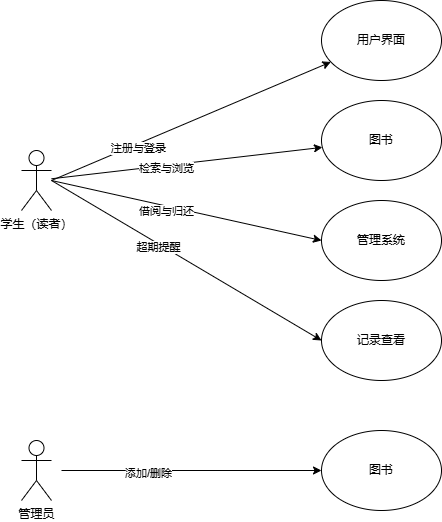

The diagram above was exported from draw.io. Its source (the exported page's mxGraphModel, read from the mxfile embedded in the PNG):
<mxGraphModel dx="706" dy="644" grid="1" gridSize="10" guides="1" tooltips="1" connect="1" arrows="1" fold="1" page="1" pageScale="1" pageWidth="827" pageHeight="1169" math="0" shadow="0">
  <root>
    <mxCell id="0" />
    <mxCell id="1" parent="0" />
    <mxCell id="JMGRkTcyc8GErAFXgL54-2" value="管理系统" style="ellipse;whiteSpace=wrap;html=1;" vertex="1" parent="1">
      <mxGeometry x="340" y="250" width="120" height="80" as="geometry" />
    </mxCell>
    <mxCell id="JMGRkTcyc8GErAFXgL54-3" value="用户界面" style="ellipse;whiteSpace=wrap;html=1;" vertex="1" parent="1">
      <mxGeometry x="340" y="50" width="120" height="80" as="geometry" />
    </mxCell>
    <mxCell id="JMGRkTcyc8GErAFXgL54-4" value="图书" style="ellipse;whiteSpace=wrap;html=1;" vertex="1" parent="1">
      <mxGeometry x="340" y="150" width="120" height="80" as="geometry" />
    </mxCell>
    <mxCell id="JMGRkTcyc8GErAFXgL54-5" value="记录查看" style="ellipse;whiteSpace=wrap;html=1;" vertex="1" parent="1">
      <mxGeometry x="340" y="350" width="120" height="80" as="geometry" />
    </mxCell>
    <mxCell id="JMGRkTcyc8GErAFXgL54-6" value="学生（读者）" style="shape=umlActor;verticalLabelPosition=bottom;verticalAlign=top;html=1;outlineConnect=0;" vertex="1" parent="1">
      <mxGeometry x="40" y="200" width="30" height="60" as="geometry" />
    </mxCell>
    <mxCell id="JMGRkTcyc8GErAFXgL54-7" value="" style="endArrow=classic;html=1;rounded=0;" edge="1" parent="1" target="JMGRkTcyc8GErAFXgL54-3">
      <mxGeometry width="50" height="50" relative="1" as="geometry">
        <mxPoint x="70" y="230" as="sourcePoint" />
        <mxPoint x="160" y="180" as="targetPoint" />
      </mxGeometry>
    </mxCell>
    <mxCell id="JMGRkTcyc8GErAFXgL54-15" value="注册与登录" style="edgeLabel;html=1;align=center;verticalAlign=middle;resizable=0;points=[];" vertex="1" connectable="0" parent="JMGRkTcyc8GErAFXgL54-7">
      <mxGeometry x="-0.3959" y="-4" relative="1" as="geometry">
        <mxPoint as="offset" />
      </mxGeometry>
    </mxCell>
    <mxCell id="JMGRkTcyc8GErAFXgL54-8" value="" style="endArrow=classic;html=1;rounded=0;" edge="1" parent="1" source="JMGRkTcyc8GErAFXgL54-6" target="JMGRkTcyc8GErAFXgL54-4">
      <mxGeometry width="50" height="50" relative="1" as="geometry">
        <mxPoint x="110" y="230" as="sourcePoint" />
        <mxPoint x="160" y="180" as="targetPoint" />
      </mxGeometry>
    </mxCell>
    <mxCell id="JMGRkTcyc8GErAFXgL54-16" value="检索与浏览" style="edgeLabel;html=1;align=center;verticalAlign=middle;resizable=0;points=[];" vertex="1" connectable="0" parent="JMGRkTcyc8GErAFXgL54-8">
      <mxGeometry x="-0.1535" y="-3" relative="1" as="geometry">
        <mxPoint as="offset" />
      </mxGeometry>
    </mxCell>
    <mxCell id="JMGRkTcyc8GErAFXgL54-9" value="" style="endArrow=classic;html=1;rounded=0;entryX=0;entryY=0.5;entryDx=0;entryDy=0;" edge="1" parent="1" target="JMGRkTcyc8GErAFXgL54-2">
      <mxGeometry width="50" height="50" relative="1" as="geometry">
        <mxPoint x="70" y="230" as="sourcePoint" />
        <mxPoint x="120" y="180" as="targetPoint" />
      </mxGeometry>
    </mxCell>
    <mxCell id="JMGRkTcyc8GErAFXgL54-17" value="借阅与归还" style="edgeLabel;html=1;align=center;verticalAlign=middle;resizable=0;points=[];" vertex="1" connectable="0" parent="JMGRkTcyc8GErAFXgL54-9">
      <mxGeometry x="-0.1482" y="-5" relative="1" as="geometry">
        <mxPoint as="offset" />
      </mxGeometry>
    </mxCell>
    <mxCell id="JMGRkTcyc8GErAFXgL54-11" value="管理员" style="shape=umlActor;verticalLabelPosition=bottom;verticalAlign=top;html=1;outlineConnect=0;" vertex="1" parent="1">
      <mxGeometry x="40" y="490" width="30" height="60" as="geometry" />
    </mxCell>
    <mxCell id="JMGRkTcyc8GErAFXgL54-12" value="图书" style="ellipse;whiteSpace=wrap;html=1;" vertex="1" parent="1">
      <mxGeometry x="340" y="480" width="120" height="80" as="geometry" />
    </mxCell>
    <mxCell id="JMGRkTcyc8GErAFXgL54-13" value="" style="endArrow=classic;html=1;rounded=0;entryX=0;entryY=0.5;entryDx=0;entryDy=0;" edge="1" parent="1" target="JMGRkTcyc8GErAFXgL54-12">
      <mxGeometry width="50" height="50" relative="1" as="geometry">
        <mxPoint x="80" y="520" as="sourcePoint" />
        <mxPoint x="130" y="470" as="targetPoint" />
      </mxGeometry>
    </mxCell>
    <mxCell id="JMGRkTcyc8GErAFXgL54-19" value="添加/删除" style="edgeLabel;html=1;align=center;verticalAlign=middle;resizable=0;points=[];" vertex="1" connectable="0" parent="JMGRkTcyc8GErAFXgL54-13">
      <mxGeometry x="-0.3385" y="-2" relative="1" as="geometry">
        <mxPoint as="offset" />
      </mxGeometry>
    </mxCell>
    <mxCell id="JMGRkTcyc8GErAFXgL54-14" value="" style="endArrow=classic;html=1;rounded=0;entryX=0;entryY=0.5;entryDx=0;entryDy=0;" edge="1" parent="1" target="JMGRkTcyc8GErAFXgL54-5">
      <mxGeometry width="50" height="50" relative="1" as="geometry">
        <mxPoint x="70" y="230" as="sourcePoint" />
        <mxPoint x="120" y="180" as="targetPoint" />
      </mxGeometry>
    </mxCell>
    <mxCell id="JMGRkTcyc8GErAFXgL54-18" value="超期提醒" style="edgeLabel;html=1;align=center;verticalAlign=middle;resizable=0;points=[];" vertex="1" connectable="0" parent="JMGRkTcyc8GErAFXgL54-14">
      <mxGeometry x="-0.1957" y="-3" relative="1" as="geometry">
        <mxPoint as="offset" />
      </mxGeometry>
    </mxCell>
  </root>
</mxGraphModel>